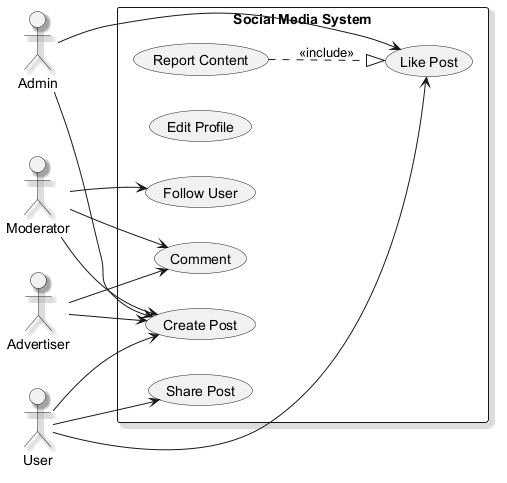

The diagram above was rendered by PlantUML. Its source (embedded in the PNG):
@startuml
skinparam monochrome true
skinparam shadowing true
left to right direction
actor "Admin" as Admin
actor "User" as User
actor "Advertiser" as Advertiser
actor "Moderator" as Moderator
rectangle "Social Media System" {
  usecase "Like Post" as UC_LikePost
  usecase "Report Content" as UC_ReportContent
  usecase "Edit Profile" as UC_EditProfile
  usecase "Comment" as UC_Comment
  usecase "Share Post" as UC_SharePost
  usecase "Follow User" as UC_FollowUser
  usecase "Create Post" as UC_CreatePost
}
Admin --> UC_CreatePost
Admin --> UC_LikePost
User --> UC_CreatePost
User --> UC_LikePost
User --> UC_SharePost
Advertiser --> UC_CreatePost
Advertiser --> UC_Comment
Moderator --> UC_CreatePost
Moderator --> UC_Comment
Moderator --> UC_FollowUser
UC_ReportContent ..|> UC_LikePost : <<include>>
@enduml